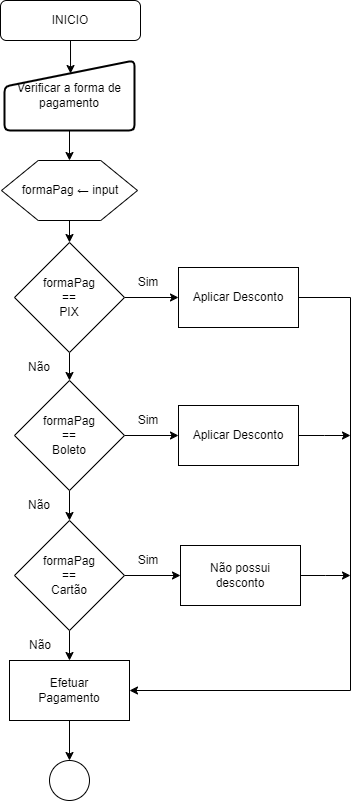

The diagram above was exported from draw.io. Its source (the exported page's mxGraphModel, read from the mxfile embedded in the PNG):
<mxGraphModel dx="1050" dy="565" grid="1" gridSize="10" guides="1" tooltips="1" connect="1" arrows="1" fold="1" page="1" pageScale="1" pageWidth="827" pageHeight="1169" math="0" shadow="0">
  <root>
    <mxCell id="WIyWlLk6GJQsqaUBKTNV-0" />
    <mxCell id="WIyWlLk6GJQsqaUBKTNV-1" parent="WIyWlLk6GJQsqaUBKTNV-0" />
    <mxCell id="WIyWlLk6GJQsqaUBKTNV-3" value="INICIO" style="rounded=1;whiteSpace=wrap;html=1;fontSize=12;glass=0;strokeWidth=1;shadow=0;" parent="WIyWlLk6GJQsqaUBKTNV-1" vertex="1">
      <mxGeometry x="40" y="30" width="140" height="40" as="geometry" />
    </mxCell>
    <mxCell id="PTYqa4Xbrk6xGGzwanuL-9" value="" style="edgeStyle=orthogonalEdgeStyle;rounded=0;orthogonalLoop=1;jettySize=auto;html=1;" parent="WIyWlLk6GJQsqaUBKTNV-1" source="PTYqa4Xbrk6xGGzwanuL-0" target="PTYqa4Xbrk6xGGzwanuL-8" edge="1">
      <mxGeometry relative="1" as="geometry" />
    </mxCell>
    <mxCell id="PTYqa4Xbrk6xGGzwanuL-16" style="edgeStyle=orthogonalEdgeStyle;rounded=0;orthogonalLoop=1;jettySize=auto;html=1;" parent="WIyWlLk6GJQsqaUBKTNV-1" source="PTYqa4Xbrk6xGGzwanuL-0" target="PTYqa4Xbrk6xGGzwanuL-7" edge="1">
      <mxGeometry relative="1" as="geometry" />
    </mxCell>
    <mxCell id="PTYqa4Xbrk6xGGzwanuL-0" value="formaPag&lt;br&gt;==&lt;br&gt;PIX" style="rhombus;whiteSpace=wrap;html=1;" parent="WIyWlLk6GJQsqaUBKTNV-1" vertex="1">
      <mxGeometry x="54" y="272" width="110" height="110" as="geometry" />
    </mxCell>
    <mxCell id="PTYqa4Xbrk6xGGzwanuL-29" value="" style="edgeStyle=orthogonalEdgeStyle;rounded=0;orthogonalLoop=1;jettySize=auto;html=1;" parent="WIyWlLk6GJQsqaUBKTNV-1" source="PTYqa4Xbrk6xGGzwanuL-1" target="PTYqa4Xbrk6xGGzwanuL-27" edge="1">
      <mxGeometry relative="1" as="geometry" />
    </mxCell>
    <mxCell id="PTYqa4Xbrk6xGGzwanuL-1" value="Verificar a forma de pagamento" style="html=1;strokeWidth=2;shape=manualInput;whiteSpace=wrap;rounded=1;size=26;arcSize=11;" parent="WIyWlLk6GJQsqaUBKTNV-1" vertex="1">
      <mxGeometry x="44" y="90" width="130" height="70" as="geometry" />
    </mxCell>
    <mxCell id="PTYqa4Xbrk6xGGzwanuL-11" value="" style="edgeStyle=orthogonalEdgeStyle;rounded=0;orthogonalLoop=1;jettySize=auto;html=1;" parent="WIyWlLk6GJQsqaUBKTNV-1" source="PTYqa4Xbrk6xGGzwanuL-6" target="PTYqa4Xbrk6xGGzwanuL-10" edge="1">
      <mxGeometry relative="1" as="geometry" />
    </mxCell>
    <mxCell id="PTYqa4Xbrk6xGGzwanuL-19" value="" style="edgeStyle=orthogonalEdgeStyle;rounded=0;orthogonalLoop=1;jettySize=auto;html=1;" parent="WIyWlLk6GJQsqaUBKTNV-1" source="PTYqa4Xbrk6xGGzwanuL-6" target="PTYqa4Xbrk6xGGzwanuL-23" edge="1">
      <mxGeometry relative="1" as="geometry">
        <mxPoint x="109" y="755" as="targetPoint" />
      </mxGeometry>
    </mxCell>
    <mxCell id="PTYqa4Xbrk6xGGzwanuL-6" value="formaPag&lt;br&gt;==&lt;br&gt;Cartão" style="rhombus;whiteSpace=wrap;html=1;" parent="WIyWlLk6GJQsqaUBKTNV-1" vertex="1">
      <mxGeometry x="54" y="550" width="110" height="110" as="geometry" />
    </mxCell>
    <mxCell id="PTYqa4Xbrk6xGGzwanuL-13" value="" style="edgeStyle=orthogonalEdgeStyle;rounded=0;orthogonalLoop=1;jettySize=auto;html=1;exitX=1;exitY=0.5;exitDx=0;exitDy=0;" parent="WIyWlLk6GJQsqaUBKTNV-1" source="PTYqa4Xbrk6xGGzwanuL-7" target="PTYqa4Xbrk6xGGzwanuL-12" edge="1">
      <mxGeometry relative="1" as="geometry">
        <mxPoint x="182" y="430" as="sourcePoint" />
      </mxGeometry>
    </mxCell>
    <mxCell id="PTYqa4Xbrk6xGGzwanuL-17" style="edgeStyle=orthogonalEdgeStyle;rounded=0;orthogonalLoop=1;jettySize=auto;html=1;" parent="WIyWlLk6GJQsqaUBKTNV-1" source="PTYqa4Xbrk6xGGzwanuL-7" target="PTYqa4Xbrk6xGGzwanuL-6" edge="1">
      <mxGeometry relative="1" as="geometry" />
    </mxCell>
    <mxCell id="PTYqa4Xbrk6xGGzwanuL-7" value="formaPag&lt;br&gt;==&lt;br&gt;Boleto" style="rhombus;whiteSpace=wrap;html=1;" parent="WIyWlLk6GJQsqaUBKTNV-1" vertex="1">
      <mxGeometry x="54" y="410" width="110" height="110" as="geometry" />
    </mxCell>
    <mxCell id="PTYqa4Xbrk6xGGzwanuL-24" style="edgeStyle=orthogonalEdgeStyle;rounded=0;orthogonalLoop=1;jettySize=auto;html=1;entryX=1;entryY=0.5;entryDx=0;entryDy=0;" parent="WIyWlLk6GJQsqaUBKTNV-1" source="PTYqa4Xbrk6xGGzwanuL-8" target="PTYqa4Xbrk6xGGzwanuL-23" edge="1">
      <mxGeometry relative="1" as="geometry">
        <Array as="points">
          <mxPoint x="390" y="327" />
          <mxPoint x="390" y="720" />
        </Array>
      </mxGeometry>
    </mxCell>
    <mxCell id="PTYqa4Xbrk6xGGzwanuL-8" value="Aplicar Desconto" style="whiteSpace=wrap;html=1;" parent="WIyWlLk6GJQsqaUBKTNV-1" vertex="1">
      <mxGeometry x="218" y="297" width="120" height="60" as="geometry" />
    </mxCell>
    <mxCell id="PTYqa4Xbrk6xGGzwanuL-22" style="edgeStyle=orthogonalEdgeStyle;rounded=0;orthogonalLoop=1;jettySize=auto;html=1;" parent="WIyWlLk6GJQsqaUBKTNV-1" source="PTYqa4Xbrk6xGGzwanuL-10" edge="1">
      <mxGeometry relative="1" as="geometry">
        <mxPoint x="390" y="605" as="targetPoint" />
      </mxGeometry>
    </mxCell>
    <mxCell id="PTYqa4Xbrk6xGGzwanuL-10" value="Não possui &lt;br&gt;desconto" style="whiteSpace=wrap;html=1;" parent="WIyWlLk6GJQsqaUBKTNV-1" vertex="1">
      <mxGeometry x="220" y="575" width="120" height="60" as="geometry" />
    </mxCell>
    <mxCell id="PTYqa4Xbrk6xGGzwanuL-21" style="edgeStyle=orthogonalEdgeStyle;rounded=0;orthogonalLoop=1;jettySize=auto;html=1;" parent="WIyWlLk6GJQsqaUBKTNV-1" source="PTYqa4Xbrk6xGGzwanuL-12" edge="1">
      <mxGeometry relative="1" as="geometry">
        <mxPoint x="390" y="465" as="targetPoint" />
      </mxGeometry>
    </mxCell>
    <mxCell id="PTYqa4Xbrk6xGGzwanuL-12" value="Aplicar Desconto" style="whiteSpace=wrap;html=1;" parent="WIyWlLk6GJQsqaUBKTNV-1" vertex="1">
      <mxGeometry x="218" y="435" width="120" height="60" as="geometry" />
    </mxCell>
    <mxCell id="PTYqa4Xbrk6xGGzwanuL-26" value="" style="edgeStyle=orthogonalEdgeStyle;rounded=0;orthogonalLoop=1;jettySize=auto;html=1;" parent="WIyWlLk6GJQsqaUBKTNV-1" source="PTYqa4Xbrk6xGGzwanuL-23" target="PTYqa4Xbrk6xGGzwanuL-25" edge="1">
      <mxGeometry relative="1" as="geometry" />
    </mxCell>
    <mxCell id="PTYqa4Xbrk6xGGzwanuL-23" value="Efetuar &lt;br&gt;Pagamento" style="whiteSpace=wrap;html=1;" parent="WIyWlLk6GJQsqaUBKTNV-1" vertex="1">
      <mxGeometry x="49" y="690" width="120" height="60" as="geometry" />
    </mxCell>
    <mxCell id="PTYqa4Xbrk6xGGzwanuL-25" value="" style="ellipse;whiteSpace=wrap;html=1;" parent="WIyWlLk6GJQsqaUBKTNV-1" vertex="1">
      <mxGeometry x="89" y="790" width="40" height="40" as="geometry" />
    </mxCell>
    <mxCell id="PTYqa4Xbrk6xGGzwanuL-28" value="" style="edgeStyle=orthogonalEdgeStyle;rounded=0;orthogonalLoop=1;jettySize=auto;html=1;" parent="WIyWlLk6GJQsqaUBKTNV-1" source="PTYqa4Xbrk6xGGzwanuL-27" target="PTYqa4Xbrk6xGGzwanuL-0" edge="1">
      <mxGeometry relative="1" as="geometry" />
    </mxCell>
    <mxCell id="PTYqa4Xbrk6xGGzwanuL-27" value="" style="verticalLabelPosition=bottom;verticalAlign=top;html=1;shape=hexagon;perimeter=hexagonPerimeter2;arcSize=6;size=0.27;" parent="WIyWlLk6GJQsqaUBKTNV-1" vertex="1">
      <mxGeometry x="41" y="190" width="136" height="60" as="geometry" />
    </mxCell>
    <mxCell id="PTYqa4Xbrk6xGGzwanuL-30" style="edgeStyle=orthogonalEdgeStyle;rounded=0;orthogonalLoop=1;jettySize=auto;html=1;entryX=0.508;entryY=0.186;entryDx=0;entryDy=0;entryPerimeter=0;" parent="WIyWlLk6GJQsqaUBKTNV-1" source="WIyWlLk6GJQsqaUBKTNV-3" target="PTYqa4Xbrk6xGGzwanuL-1" edge="1">
      <mxGeometry relative="1" as="geometry" />
    </mxCell>
    <mxCell id="PTYqa4Xbrk6xGGzwanuL-31" value="formaPag&amp;nbsp;← input" style="text;strokeColor=none;align=center;fillColor=none;html=1;verticalAlign=middle;whiteSpace=wrap;rounded=0;" parent="WIyWlLk6GJQsqaUBKTNV-1" vertex="1">
      <mxGeometry x="50" y="205" width="120" height="30" as="geometry" />
    </mxCell>
    <mxCell id="PTYqa4Xbrk6xGGzwanuL-32" value="Sim" style="text;strokeColor=none;align=center;fillColor=none;html=1;verticalAlign=middle;whiteSpace=wrap;rounded=0;" parent="WIyWlLk6GJQsqaUBKTNV-1" vertex="1">
      <mxGeometry x="158" y="297" width="60" height="30" as="geometry" />
    </mxCell>
    <mxCell id="PTYqa4Xbrk6xGGzwanuL-34" value="Sim" style="text;strokeColor=none;align=center;fillColor=none;html=1;verticalAlign=middle;whiteSpace=wrap;rounded=0;" parent="WIyWlLk6GJQsqaUBKTNV-1" vertex="1">
      <mxGeometry x="158" y="435" width="60" height="30" as="geometry" />
    </mxCell>
    <mxCell id="PTYqa4Xbrk6xGGzwanuL-35" value="Sim" style="text;strokeColor=none;align=center;fillColor=none;html=1;verticalAlign=middle;whiteSpace=wrap;rounded=0;" parent="WIyWlLk6GJQsqaUBKTNV-1" vertex="1">
      <mxGeometry x="158" y="575" width="60" height="30" as="geometry" />
    </mxCell>
    <mxCell id="PTYqa4Xbrk6xGGzwanuL-36" value="Não" style="text;strokeColor=none;align=center;fillColor=none;html=1;verticalAlign=middle;whiteSpace=wrap;rounded=0;" parent="WIyWlLk6GJQsqaUBKTNV-1" vertex="1">
      <mxGeometry x="49" y="382" width="60" height="30" as="geometry" />
    </mxCell>
    <mxCell id="PTYqa4Xbrk6xGGzwanuL-37" value="Não" style="text;strokeColor=none;align=center;fillColor=none;html=1;verticalAlign=middle;whiteSpace=wrap;rounded=0;" parent="WIyWlLk6GJQsqaUBKTNV-1" vertex="1">
      <mxGeometry x="49" y="520" width="60" height="30" as="geometry" />
    </mxCell>
    <mxCell id="PTYqa4Xbrk6xGGzwanuL-38" value="Não" style="text;strokeColor=none;align=center;fillColor=none;html=1;verticalAlign=middle;whiteSpace=wrap;rounded=0;" parent="WIyWlLk6GJQsqaUBKTNV-1" vertex="1">
      <mxGeometry x="50" y="660" width="60" height="30" as="geometry" />
    </mxCell>
  </root>
</mxGraphModel>